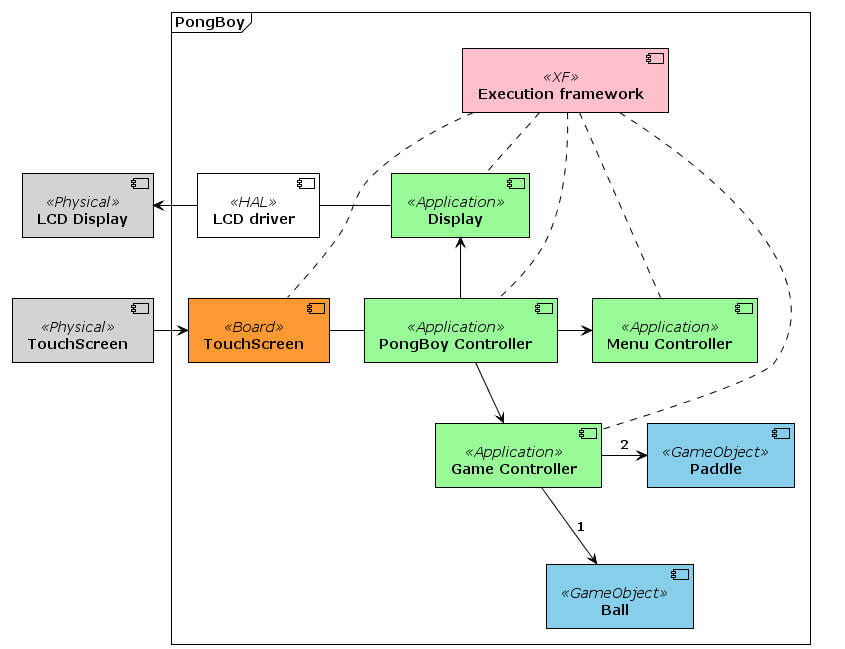

The diagram above was rendered by PlantUML. Its source (embedded in the PNG):
@startuml architecture

skinparam shadowing false

!theme plain

skinparam Arrow {
    Color black
}

<style>
.Physical {
    BackgroundColor lightgrey
}
.HAL {

}
.Board {
    BackgroundColor #ff9933
}
.Application {
    BackgroundColor palegreen
}
.GameObject {
    BackgroundColor skyblue
}
.XF {
    BackgroundColor pink
}
</style>

component "LCD Display" as lcd <<Physical>>
component "TouchScreen" as tsc <<Physical>>

lcd -[hidden]down-> tsc

frame PongBoy {
    component "LCD driver" as lcd_d <<HAL>>

    lcd_d -left-> lcd

    component "TouchScreen" as tsc_b <<Board>>

    lcd_d -[hidden]down-> tsc_b
    tsc -right-> tsc_b

    component "Display" as dsp <<Application>>

    dsp -left- lcd_d

    component "PongBoy Controller" as pbc <<Application>>

    component "Menu Controller" as mc <<Application>>
    component "Game Controller" as gc <<Application>>

    mc -[hidden]down-> gc
    pbc -right-> mc
    pbc -right-> gc
    pbc -left-> dsp
    tsc_b - pbc

    component "Paddle" as pad <<GameObject>>
    component "Ball" as ball <<GameObject>>

    pad -[hidden]down-> ball

    gc --right--> pad : 2
    gc --right--> ball : 1

    component "Execution framework" as xf <<XF>>
    xf ... tsc_b
    xf . dsp
    xf . pbc
    xf . mc
    xf . gc
}

@enduml